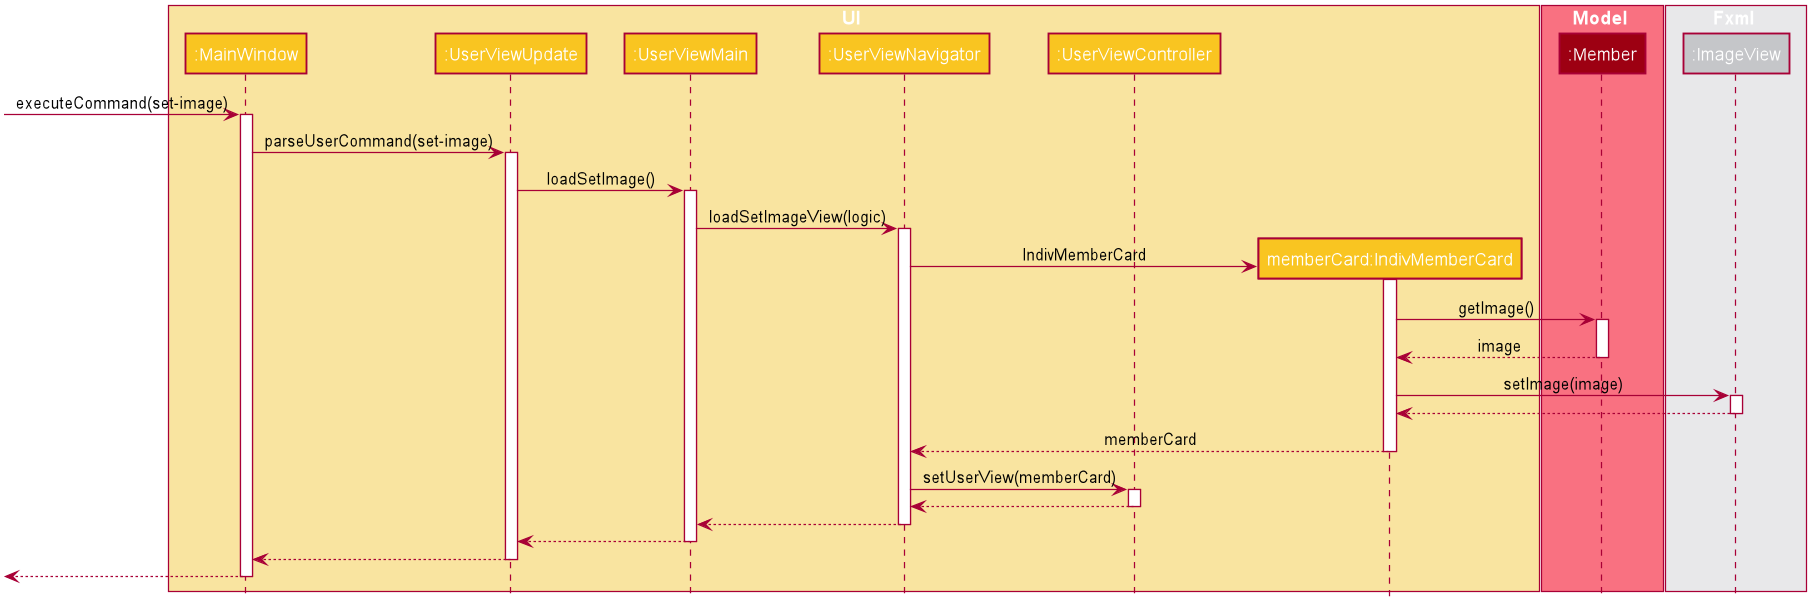

The diagram above was rendered by PlantUML. Its source (embedded in the PNG):
@startuml









skinparam BackgroundColor #FFFFFFF

skinparam Shadowing false

skinparam Class {
    FontColor #FFFFFF
    BorderThickness 1
    BorderColor #FFFFFF
    StereotypeFontColor #FFFFFF
    FontName Arial
}

skinparam Actor {
    BorderColor #000000
    Color #000000
    FontName Arial
}

skinparam Sequence {
    MessageAlign center
    BoxFontSize 15
    BoxPadding 0
    BoxFontColor #FFFFFF
    FontName Arial
}

skinparam Participant {
    FontColor #FFFFFFF
    Padding 20
}

skinparam MinClassWidth 50
skinparam ParticipantPadding 10
skinparam Shadowing false
skinparam DefaultTextAlignment center
skinparam packageStyle Rectangle

hide footbox
hide members
hide circle

box UI #F9E4A0
participant ":MainWindow" as MainWindow #F9C521
participant ":UserViewUpdate" as UserViewUpdate #F9C521
participant ":UserViewMain" as UserViewMain #F9C521
participant ":UserViewNavigator" as UserViewNavigator #F9C521
participant ":UserViewController" as UserViewController #F9C521
participant "memberCard:IndivMemberCard" as IndivMemberCard #F9C521
end box

box Model #F97181
participant ":Member" as Member #9D0012
end box

box Fxml #E8E8EA
participant ":ImageView" as ImageView #C5C6C9
end box

[-> MainWindow : executeCommand(set-image)
activate MainWindow

MainWindow -> UserViewUpdate : parseUserCommand(set-image)
activate UserViewUpdate

UserViewUpdate -> UserViewMain : loadSetImage()
activate UserViewMain

UserViewMain -> UserViewNavigator : loadSetImageView(logic)
activate UserViewNavigator


create IndivMemberCard
UserViewNavigator -> IndivMemberCard : IndivMemberCard
activate IndivMemberCard

IndivMemberCard -> Member : getImage()
activate Member

Member --> IndivMemberCard : image
deactivate Member

IndivMemberCard -> ImageView : setImage(image)
activate ImageView

ImageView --> IndivMemberCard
deactivate ImageView

IndivMemberCard --> UserViewNavigator : memberCard
deactivate IndivMemberCard

UserViewNavigator -> UserViewController : setUserView(memberCard)
activate UserViewController

UserViewController --> UserViewNavigator
deactivate UserViewController

UserViewNavigator --> UserViewMain
deactivate UserViewNavigator

UserViewMain --> UserViewUpdate
deactivate UserViewMain

UserViewUpdate --> MainWindow
deactivate UserViewUpdate

[<--MainWindow
deactivate MainWindow
@enduml